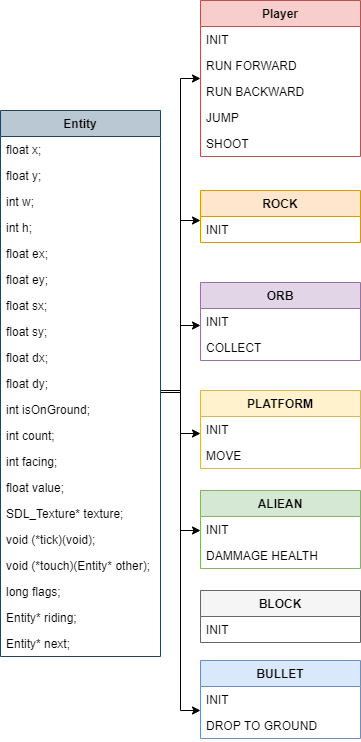

The diagram above was exported from draw.io. Its source (the exported page's mxGraphModel, read from the mxfile embedded in the PNG):
<mxGraphModel dx="427" dy="494" grid="1" gridSize="10" guides="1" tooltips="1" connect="1" arrows="1" fold="1" page="1" pageScale="1" pageWidth="827" pageHeight="1169" math="0" shadow="0">
  <root>
    <mxCell id="0" />
    <mxCell id="1" parent="0" />
    <mxCell id="ztGmKyx2YBi1bv4-7eP2-66" style="edgeStyle=orthogonalEdgeStyle;rounded=0;orthogonalLoop=1;jettySize=auto;html=1;fontColor=#000000;labelBackgroundColor=none;" parent="1" source="ztGmKyx2YBi1bv4-7eP2-5" target="ztGmKyx2YBi1bv4-7eP2-17" edge="1">
      <mxGeometry relative="1" as="geometry">
        <Array as="points">
          <mxPoint x="220" y="470" />
          <mxPoint x="220" y="300" />
        </Array>
      </mxGeometry>
    </mxCell>
    <mxCell id="ztGmKyx2YBi1bv4-7eP2-77" style="edgeStyle=orthogonalEdgeStyle;rounded=0;orthogonalLoop=1;jettySize=auto;html=1;fontColor=#000000;labelBackgroundColor=none;" parent="1" source="ztGmKyx2YBi1bv4-7eP2-5" target="ztGmKyx2YBi1bv4-7eP2-25" edge="1">
      <mxGeometry relative="1" as="geometry">
        <Array as="points">
          <mxPoint x="220" y="470" />
          <mxPoint x="220" y="513" />
        </Array>
      </mxGeometry>
    </mxCell>
    <mxCell id="ztGmKyx2YBi1bv4-7eP2-78" style="edgeStyle=orthogonalEdgeStyle;rounded=0;orthogonalLoop=1;jettySize=auto;html=1;fontColor=#000000;labelBackgroundColor=none;" parent="1" source="ztGmKyx2YBi1bv4-7eP2-5" target="ztGmKyx2YBi1bv4-7eP2-9" edge="1">
      <mxGeometry relative="1" as="geometry">
        <Array as="points">
          <mxPoint x="220" y="470" />
          <mxPoint x="220" y="610" />
        </Array>
      </mxGeometry>
    </mxCell>
    <mxCell id="ztGmKyx2YBi1bv4-7eP2-79" style="edgeStyle=orthogonalEdgeStyle;rounded=0;orthogonalLoop=1;jettySize=auto;html=1;fontColor=#000000;labelBackgroundColor=none;" parent="1" source="ztGmKyx2YBi1bv4-7eP2-5" target="ztGmKyx2YBi1bv4-7eP2-29" edge="1">
      <mxGeometry relative="1" as="geometry">
        <Array as="points">
          <mxPoint x="220" y="470" />
          <mxPoint x="220" y="405" />
        </Array>
      </mxGeometry>
    </mxCell>
    <mxCell id="ztGmKyx2YBi1bv4-7eP2-81" style="edgeStyle=orthogonalEdgeStyle;rounded=0;orthogonalLoop=1;jettySize=auto;html=1;fontColor=#000000;labelBackgroundColor=none;" parent="1" source="ztGmKyx2YBi1bv4-7eP2-5" target="ztGmKyx2YBi1bv4-7eP2-21" edge="1">
      <mxGeometry relative="1" as="geometry">
        <Array as="points">
          <mxPoint x="220" y="470" />
          <mxPoint x="220" y="790" />
        </Array>
      </mxGeometry>
    </mxCell>
    <mxCell id="ztGmKyx2YBi1bv4-7eP2-82" style="edgeStyle=orthogonalEdgeStyle;rounded=0;orthogonalLoop=1;jettySize=auto;html=1;fontColor=#000000;labelBackgroundColor=none;" parent="1" source="ztGmKyx2YBi1bv4-7eP2-5" target="ztGmKyx2YBi1bv4-7eP2-57" edge="1">
      <mxGeometry relative="1" as="geometry">
        <Array as="points">
          <mxPoint x="220" y="472" />
          <mxPoint x="220" y="158" />
        </Array>
      </mxGeometry>
    </mxCell>
    <mxCell id="ztGmKyx2YBi1bv4-7eP2-5" value="Entity" style="swimlane;fontStyle=1;align=center;verticalAlign=top;childLayout=stackLayout;horizontal=1;startSize=26;horizontalStack=0;resizeParent=1;resizeParentMax=0;resizeLast=0;collapsible=1;marginBottom=0;fillColor=#bac8d3;strokeColor=#23445d;fontColor=#000000;labelBackgroundColor=none;" parent="1" vertex="1">
      <mxGeometry x="40" y="190" width="160" height="546" as="geometry" />
    </mxCell>
    <mxCell id="ztGmKyx2YBi1bv4-7eP2-34" value="float x;" style="text;strokeColor=none;fillColor=none;align=left;verticalAlign=top;spacingLeft=4;spacingRight=4;overflow=hidden;rotatable=0;points=[[0,0.5],[1,0.5]];portConstraint=eastwest;fontColor=#000000;labelBackgroundColor=none;" parent="ztGmKyx2YBi1bv4-7eP2-5" vertex="1">
      <mxGeometry y="26" width="160" height="26" as="geometry" />
    </mxCell>
    <mxCell id="ztGmKyx2YBi1bv4-7eP2-40" value="float y;&#10;    " style="text;strokeColor=none;fillColor=none;align=left;verticalAlign=top;spacingLeft=4;spacingRight=4;overflow=hidden;rotatable=0;points=[[0,0.5],[1,0.5]];portConstraint=eastwest;fontColor=#000000;labelBackgroundColor=none;" parent="ztGmKyx2YBi1bv4-7eP2-5" vertex="1">
      <mxGeometry y="52" width="160" height="26" as="geometry" />
    </mxCell>
    <mxCell id="ztGmKyx2YBi1bv4-7eP2-39" value="int w;&#10;    " style="text;strokeColor=none;fillColor=none;align=left;verticalAlign=top;spacingLeft=4;spacingRight=4;overflow=hidden;rotatable=0;points=[[0,0.5],[1,0.5]];portConstraint=eastwest;fontColor=#000000;labelBackgroundColor=none;" parent="ztGmKyx2YBi1bv4-7eP2-5" vertex="1">
      <mxGeometry y="78" width="160" height="26" as="geometry" />
    </mxCell>
    <mxCell id="ztGmKyx2YBi1bv4-7eP2-38" value="int h;&#10;    " style="text;strokeColor=none;fillColor=none;align=left;verticalAlign=top;spacingLeft=4;spacingRight=4;overflow=hidden;rotatable=0;points=[[0,0.5],[1,0.5]];portConstraint=eastwest;fontColor=#000000;labelBackgroundColor=none;" parent="ztGmKyx2YBi1bv4-7eP2-5" vertex="1">
      <mxGeometry y="104" width="160" height="26" as="geometry" />
    </mxCell>
    <mxCell id="ztGmKyx2YBi1bv4-7eP2-37" value="float ex;&#10;    " style="text;strokeColor=none;fillColor=none;align=left;verticalAlign=top;spacingLeft=4;spacingRight=4;overflow=hidden;rotatable=0;points=[[0,0.5],[1,0.5]];portConstraint=eastwest;fontColor=#000000;labelBackgroundColor=none;" parent="ztGmKyx2YBi1bv4-7eP2-5" vertex="1">
      <mxGeometry y="130" width="160" height="26" as="geometry" />
    </mxCell>
    <mxCell id="ztGmKyx2YBi1bv4-7eP2-36" value="float ey;&#10;    " style="text;strokeColor=none;fillColor=none;align=left;verticalAlign=top;spacingLeft=4;spacingRight=4;overflow=hidden;rotatable=0;points=[[0,0.5],[1,0.5]];portConstraint=eastwest;fontColor=#000000;labelBackgroundColor=none;" parent="ztGmKyx2YBi1bv4-7eP2-5" vertex="1">
      <mxGeometry y="156" width="160" height="26" as="geometry" />
    </mxCell>
    <mxCell id="ztGmKyx2YBi1bv4-7eP2-45" value="float sx;&#10;    " style="text;strokeColor=none;fillColor=none;align=left;verticalAlign=top;spacingLeft=4;spacingRight=4;overflow=hidden;rotatable=0;points=[[0,0.5],[1,0.5]];portConstraint=eastwest;fontColor=#000000;labelBackgroundColor=none;" parent="ztGmKyx2YBi1bv4-7eP2-5" vertex="1">
      <mxGeometry y="182" width="160" height="26" as="geometry" />
    </mxCell>
    <mxCell id="ztGmKyx2YBi1bv4-7eP2-44" value="float sy;&#10;    " style="text;strokeColor=none;fillColor=none;align=left;verticalAlign=top;spacingLeft=4;spacingRight=4;overflow=hidden;rotatable=0;points=[[0,0.5],[1,0.5]];portConstraint=eastwest;fontColor=#000000;labelBackgroundColor=none;" parent="ztGmKyx2YBi1bv4-7eP2-5" vertex="1">
      <mxGeometry y="208" width="160" height="26" as="geometry" />
    </mxCell>
    <mxCell id="ztGmKyx2YBi1bv4-7eP2-43" value="float dx;&#10;    " style="text;strokeColor=none;fillColor=none;align=left;verticalAlign=top;spacingLeft=4;spacingRight=4;overflow=hidden;rotatable=0;points=[[0,0.5],[1,0.5]];portConstraint=eastwest;fontColor=#000000;labelBackgroundColor=none;" parent="ztGmKyx2YBi1bv4-7eP2-5" vertex="1">
      <mxGeometry y="234" width="160" height="26" as="geometry" />
    </mxCell>
    <mxCell id="ztGmKyx2YBi1bv4-7eP2-42" value="float dy;&#10;    " style="text;strokeColor=none;fillColor=none;align=left;verticalAlign=top;spacingLeft=4;spacingRight=4;overflow=hidden;rotatable=0;points=[[0,0.5],[1,0.5]];portConstraint=eastwest;fontColor=#000000;labelBackgroundColor=none;" parent="ztGmKyx2YBi1bv4-7eP2-5" vertex="1">
      <mxGeometry y="260" width="160" height="26" as="geometry" />
    </mxCell>
    <mxCell id="ztGmKyx2YBi1bv4-7eP2-51" value="int isOnGround;&#10;    " style="text;strokeColor=none;fillColor=none;align=left;verticalAlign=top;spacingLeft=4;spacingRight=4;overflow=hidden;rotatable=0;points=[[0,0.5],[1,0.5]];portConstraint=eastwest;fontColor=#000000;labelBackgroundColor=none;" parent="ztGmKyx2YBi1bv4-7eP2-5" vertex="1">
      <mxGeometry y="286" width="160" height="26" as="geometry" />
    </mxCell>
    <mxCell id="ztGmKyx2YBi1bv4-7eP2-50" value="int count;&#10;    " style="text;strokeColor=none;fillColor=none;align=left;verticalAlign=top;spacingLeft=4;spacingRight=4;overflow=hidden;rotatable=0;points=[[0,0.5],[1,0.5]];portConstraint=eastwest;fontColor=#000000;labelBackgroundColor=none;" parent="ztGmKyx2YBi1bv4-7eP2-5" vertex="1">
      <mxGeometry y="312" width="160" height="26" as="geometry" />
    </mxCell>
    <mxCell id="ztGmKyx2YBi1bv4-7eP2-49" value="int facing;&#10;    " style="text;strokeColor=none;fillColor=none;align=left;verticalAlign=top;spacingLeft=4;spacingRight=4;overflow=hidden;rotatable=0;points=[[0,0.5],[1,0.5]];portConstraint=eastwest;fontColor=#000000;labelBackgroundColor=none;" parent="ztGmKyx2YBi1bv4-7eP2-5" vertex="1">
      <mxGeometry y="338" width="160" height="26" as="geometry" />
    </mxCell>
    <mxCell id="ztGmKyx2YBi1bv4-7eP2-48" value="float value;&#10;    " style="text;strokeColor=none;fillColor=none;align=left;verticalAlign=top;spacingLeft=4;spacingRight=4;overflow=hidden;rotatable=0;points=[[0,0.5],[1,0.5]];portConstraint=eastwest;fontColor=#000000;labelBackgroundColor=none;" parent="ztGmKyx2YBi1bv4-7eP2-5" vertex="1">
      <mxGeometry y="364" width="160" height="26" as="geometry" />
    </mxCell>
    <mxCell id="ztGmKyx2YBi1bv4-7eP2-47" value="SDL_Texture* texture;&#10;    " style="text;strokeColor=none;fillColor=none;align=left;verticalAlign=top;spacingLeft=4;spacingRight=4;overflow=hidden;rotatable=0;points=[[0,0.5],[1,0.5]];portConstraint=eastwest;fontColor=#000000;labelBackgroundColor=none;" parent="ztGmKyx2YBi1bv4-7eP2-5" vertex="1">
      <mxGeometry y="390" width="160" height="26" as="geometry" />
    </mxCell>
    <mxCell id="ztGmKyx2YBi1bv4-7eP2-55" value="void (*tick)(void);&#10;    " style="text;strokeColor=none;fillColor=none;align=left;verticalAlign=top;spacingLeft=4;spacingRight=4;overflow=hidden;rotatable=0;points=[[0,0.5],[1,0.5]];portConstraint=eastwest;fontColor=#000000;labelBackgroundColor=none;" parent="ztGmKyx2YBi1bv4-7eP2-5" vertex="1">
      <mxGeometry y="416" width="160" height="26" as="geometry" />
    </mxCell>
    <mxCell id="ztGmKyx2YBi1bv4-7eP2-54" value="void (*touch)(Entity* other);&#10;    " style="text;strokeColor=none;fillColor=none;align=left;verticalAlign=top;spacingLeft=4;spacingRight=4;overflow=hidden;rotatable=0;points=[[0,0.5],[1,0.5]];portConstraint=eastwest;fontColor=#000000;labelBackgroundColor=none;" parent="ztGmKyx2YBi1bv4-7eP2-5" vertex="1">
      <mxGeometry y="442" width="160" height="26" as="geometry" />
    </mxCell>
    <mxCell id="ztGmKyx2YBi1bv4-7eP2-53" value="long flags;&#10;    " style="text;strokeColor=none;fillColor=none;align=left;verticalAlign=top;spacingLeft=4;spacingRight=4;overflow=hidden;rotatable=0;points=[[0,0.5],[1,0.5]];portConstraint=eastwest;fontColor=#000000;labelBackgroundColor=none;" parent="ztGmKyx2YBi1bv4-7eP2-5" vertex="1">
      <mxGeometry y="468" width="160" height="26" as="geometry" />
    </mxCell>
    <mxCell id="ztGmKyx2YBi1bv4-7eP2-52" value="Entity* riding;&#10;    " style="text;strokeColor=none;fillColor=none;align=left;verticalAlign=top;spacingLeft=4;spacingRight=4;overflow=hidden;rotatable=0;points=[[0,0.5],[1,0.5]];portConstraint=eastwest;fontColor=#000000;labelBackgroundColor=none;" parent="ztGmKyx2YBi1bv4-7eP2-5" vertex="1">
      <mxGeometry y="494" width="160" height="26" as="geometry" />
    </mxCell>
    <mxCell id="ztGmKyx2YBi1bv4-7eP2-56" value="Entity* next;" style="text;strokeColor=none;fillColor=none;align=left;verticalAlign=top;spacingLeft=4;spacingRight=4;overflow=hidden;rotatable=0;points=[[0,0.5],[1,0.5]];portConstraint=eastwest;fontColor=#000000;labelBackgroundColor=none;" parent="ztGmKyx2YBi1bv4-7eP2-5" vertex="1">
      <mxGeometry y="520" width="160" height="26" as="geometry" />
    </mxCell>
    <mxCell id="ztGmKyx2YBi1bv4-7eP2-9" value="ALIEAN" style="swimlane;fontStyle=1;align=center;verticalAlign=top;childLayout=stackLayout;horizontal=1;startSize=26;horizontalStack=0;resizeParent=1;resizeParentMax=0;resizeLast=0;collapsible=1;marginBottom=0;fillColor=#d5e8d4;strokeColor=#82b366;fontColor=#000000;labelBackgroundColor=none;" parent="1" vertex="1">
      <mxGeometry x="240" y="570" width="160" height="78" as="geometry" />
    </mxCell>
    <mxCell id="ztGmKyx2YBi1bv4-7eP2-83" value="INIT" style="text;strokeColor=none;fillColor=none;align=left;verticalAlign=top;spacingLeft=4;spacingRight=4;overflow=hidden;rotatable=0;points=[[0,0.5],[1,0.5]];portConstraint=eastwest;fontColor=#000000;labelBackgroundColor=none;" parent="ztGmKyx2YBi1bv4-7eP2-9" vertex="1">
      <mxGeometry y="26" width="160" height="26" as="geometry" />
    </mxCell>
    <mxCell id="ztGmKyx2YBi1bv4-7eP2-12" value="DAMMAGE HEALTH" style="text;strokeColor=none;fillColor=none;align=left;verticalAlign=top;spacingLeft=4;spacingRight=4;overflow=hidden;rotatable=0;points=[[0,0.5],[1,0.5]];portConstraint=eastwest;fontColor=#000000;labelBackgroundColor=none;" parent="ztGmKyx2YBi1bv4-7eP2-9" vertex="1">
      <mxGeometry y="52" width="160" height="26" as="geometry" />
    </mxCell>
    <mxCell id="ztGmKyx2YBi1bv4-7eP2-13" value="BLOCK" style="swimlane;fontStyle=1;align=center;verticalAlign=top;childLayout=stackLayout;horizontal=1;startSize=26;horizontalStack=0;resizeParent=1;resizeParentMax=0;resizeLast=0;collapsible=1;marginBottom=0;fillColor=#f5f5f5;strokeColor=#666666;fontColor=#000000;labelBackgroundColor=none;" parent="1" vertex="1">
      <mxGeometry x="240" y="670" width="160" height="52" as="geometry" />
    </mxCell>
    <mxCell id="ztGmKyx2YBi1bv4-7eP2-16" value="INIT" style="text;strokeColor=none;fillColor=none;align=left;verticalAlign=top;spacingLeft=4;spacingRight=4;overflow=hidden;rotatable=0;points=[[0,0.5],[1,0.5]];portConstraint=eastwest;fontColor=#000000;labelBackgroundColor=none;" parent="ztGmKyx2YBi1bv4-7eP2-13" vertex="1">
      <mxGeometry y="26" width="160" height="26" as="geometry" />
    </mxCell>
    <mxCell id="ztGmKyx2YBi1bv4-7eP2-17" value="ROCK" style="swimlane;fontStyle=1;align=center;verticalAlign=top;childLayout=stackLayout;horizontal=1;startSize=26;horizontalStack=0;resizeParent=1;resizeParentMax=0;resizeLast=0;collapsible=1;marginBottom=0;fillColor=#ffe6cc;strokeColor=#d79b00;fontColor=#000000;labelBackgroundColor=none;" parent="1" vertex="1">
      <mxGeometry x="240" y="270" width="160" height="52" as="geometry" />
    </mxCell>
    <mxCell id="ztGmKyx2YBi1bv4-7eP2-18" value="INIT" style="text;align=left;verticalAlign=top;spacingLeft=4;spacingRight=4;overflow=hidden;rotatable=0;points=[[0,0.5],[1,0.5]];portConstraint=eastwest;fontColor=#000000;labelBackgroundColor=none;" parent="ztGmKyx2YBi1bv4-7eP2-17" vertex="1">
      <mxGeometry y="26" width="160" height="26" as="geometry" />
    </mxCell>
    <mxCell id="ztGmKyx2YBi1bv4-7eP2-21" value="BULLET" style="swimlane;fontStyle=1;align=center;verticalAlign=top;childLayout=stackLayout;horizontal=1;startSize=26;horizontalStack=0;resizeParent=1;resizeParentMax=0;resizeLast=0;collapsible=1;marginBottom=0;fillColor=#dae8fc;strokeColor=#6c8ebf;fontColor=#000000;labelBackgroundColor=none;" parent="1" vertex="1">
      <mxGeometry x="240" y="740" width="160" height="78" as="geometry" />
    </mxCell>
    <mxCell id="ztGmKyx2YBi1bv4-7eP2-84" value="INIT" style="text;strokeColor=none;fillColor=none;align=left;verticalAlign=top;spacingLeft=4;spacingRight=4;overflow=hidden;rotatable=0;points=[[0,0.5],[1,0.5]];portConstraint=eastwest;fontColor=#000000;labelBackgroundColor=none;" parent="ztGmKyx2YBi1bv4-7eP2-21" vertex="1">
      <mxGeometry y="26" width="160" height="26" as="geometry" />
    </mxCell>
    <mxCell id="ztGmKyx2YBi1bv4-7eP2-24" value="DROP TO GROUND" style="text;strokeColor=none;fillColor=none;align=left;verticalAlign=top;spacingLeft=4;spacingRight=4;overflow=hidden;rotatable=0;points=[[0,0.5],[1,0.5]];portConstraint=eastwest;fontColor=#000000;labelBackgroundColor=none;" parent="ztGmKyx2YBi1bv4-7eP2-21" vertex="1">
      <mxGeometry y="52" width="160" height="26" as="geometry" />
    </mxCell>
    <mxCell id="ztGmKyx2YBi1bv4-7eP2-25" value="PLATFORM" style="swimlane;fontStyle=1;align=center;verticalAlign=top;childLayout=stackLayout;horizontal=1;startSize=26;horizontalStack=0;resizeParent=1;resizeParentMax=0;resizeLast=0;collapsible=1;marginBottom=0;fillColor=#fff2cc;strokeColor=#d6b656;fontColor=#000000;labelBackgroundColor=none;" parent="1" vertex="1">
      <mxGeometry x="240" y="470" width="160" height="78" as="geometry" />
    </mxCell>
    <mxCell id="ztGmKyx2YBi1bv4-7eP2-72" value="INIT" style="text;strokeColor=none;fillColor=none;align=left;verticalAlign=top;spacingLeft=4;spacingRight=4;overflow=hidden;rotatable=0;points=[[0,0.5],[1,0.5]];portConstraint=eastwest;fontColor=#000000;labelBackgroundColor=none;" parent="ztGmKyx2YBi1bv4-7eP2-25" vertex="1">
      <mxGeometry y="26" width="160" height="26" as="geometry" />
    </mxCell>
    <mxCell id="ztGmKyx2YBi1bv4-7eP2-28" value="MOVE" style="text;strokeColor=none;fillColor=none;align=left;verticalAlign=top;spacingLeft=4;spacingRight=4;overflow=hidden;rotatable=0;points=[[0,0.5],[1,0.5]];portConstraint=eastwest;fontColor=#000000;labelBackgroundColor=none;" parent="ztGmKyx2YBi1bv4-7eP2-25" vertex="1">
      <mxGeometry y="52" width="160" height="26" as="geometry" />
    </mxCell>
    <mxCell id="ztGmKyx2YBi1bv4-7eP2-29" value="ORB" style="swimlane;fontStyle=1;align=center;verticalAlign=top;childLayout=stackLayout;horizontal=1;startSize=26;horizontalStack=0;resizeParent=1;resizeParentMax=0;resizeLast=0;collapsible=1;marginBottom=0;fillColor=#e1d5e7;strokeColor=#9673a6;fontColor=#000000;labelBackgroundColor=none;" parent="1" vertex="1">
      <mxGeometry x="240" y="362" width="160" height="78" as="geometry" />
    </mxCell>
    <mxCell id="ztGmKyx2YBi1bv4-7eP2-73" value="INIT" style="text;strokeColor=none;fillColor=none;align=left;verticalAlign=top;spacingLeft=4;spacingRight=4;overflow=hidden;rotatable=0;points=[[0,0.5],[1,0.5]];portConstraint=eastwest;fontColor=#000000;labelBackgroundColor=none;" parent="ztGmKyx2YBi1bv4-7eP2-29" vertex="1">
      <mxGeometry y="26" width="160" height="26" as="geometry" />
    </mxCell>
    <mxCell id="ztGmKyx2YBi1bv4-7eP2-32" value="COLLECT" style="text;strokeColor=none;fillColor=none;align=left;verticalAlign=top;spacingLeft=4;spacingRight=4;overflow=hidden;rotatable=0;points=[[0,0.5],[1,0.5]];portConstraint=eastwest;fontColor=#000000;labelBackgroundColor=none;" parent="ztGmKyx2YBi1bv4-7eP2-29" vertex="1">
      <mxGeometry y="52" width="160" height="26" as="geometry" />
    </mxCell>
    <mxCell id="ztGmKyx2YBi1bv4-7eP2-57" value="Player" style="swimlane;fontStyle=1;align=center;verticalAlign=top;childLayout=stackLayout;horizontal=1;startSize=26;horizontalStack=0;resizeParent=1;resizeParentMax=0;resizeLast=0;collapsible=1;marginBottom=0;fillColor=#f8cecc;strokeColor=#b85450;fontColor=#000000;labelBackgroundColor=none;" parent="1" vertex="1">
      <mxGeometry x="240" y="80" width="160" height="156" as="geometry" />
    </mxCell>
    <mxCell id="ztGmKyx2YBi1bv4-7eP2-74" value="INIT" style="text;strokeColor=none;fillColor=none;align=left;verticalAlign=top;spacingLeft=4;spacingRight=4;overflow=hidden;rotatable=0;points=[[0,0.5],[1,0.5]];portConstraint=eastwest;fontColor=#000000;labelBackgroundColor=none;" parent="ztGmKyx2YBi1bv4-7eP2-57" vertex="1">
      <mxGeometry y="26" width="160" height="26" as="geometry" />
    </mxCell>
    <mxCell id="ztGmKyx2YBi1bv4-7eP2-60" value="RUN FORWARD" style="text;strokeColor=none;fillColor=none;align=left;verticalAlign=top;spacingLeft=4;spacingRight=4;overflow=hidden;rotatable=0;points=[[0,0.5],[1,0.5]];portConstraint=eastwest;fontColor=#000000;labelBackgroundColor=none;" parent="ztGmKyx2YBi1bv4-7eP2-57" vertex="1">
      <mxGeometry y="52" width="160" height="26" as="geometry" />
    </mxCell>
    <mxCell id="ztGmKyx2YBi1bv4-7eP2-67" value="RUN BACKWARD" style="text;strokeColor=none;fillColor=none;align=left;verticalAlign=top;spacingLeft=4;spacingRight=4;overflow=hidden;rotatable=0;points=[[0,0.5],[1,0.5]];portConstraint=eastwest;fontColor=#000000;labelBackgroundColor=none;" parent="ztGmKyx2YBi1bv4-7eP2-57" vertex="1">
      <mxGeometry y="78" width="160" height="26" as="geometry" />
    </mxCell>
    <mxCell id="ztGmKyx2YBi1bv4-7eP2-68" value="JUMP" style="text;strokeColor=none;fillColor=none;align=left;verticalAlign=top;spacingLeft=4;spacingRight=4;overflow=hidden;rotatable=0;points=[[0,0.5],[1,0.5]];portConstraint=eastwest;fontColor=#000000;labelBackgroundColor=none;" parent="ztGmKyx2YBi1bv4-7eP2-57" vertex="1">
      <mxGeometry y="104" width="160" height="26" as="geometry" />
    </mxCell>
    <mxCell id="ztGmKyx2YBi1bv4-7eP2-69" value="SHOOT" style="text;strokeColor=none;fillColor=none;align=left;verticalAlign=top;spacingLeft=4;spacingRight=4;overflow=hidden;rotatable=0;points=[[0,0.5],[1,0.5]];portConstraint=eastwest;fontColor=#000000;labelBackgroundColor=none;" parent="ztGmKyx2YBi1bv4-7eP2-57" vertex="1">
      <mxGeometry y="130" width="160" height="26" as="geometry" />
    </mxCell>
  </root>
</mxGraphModel>